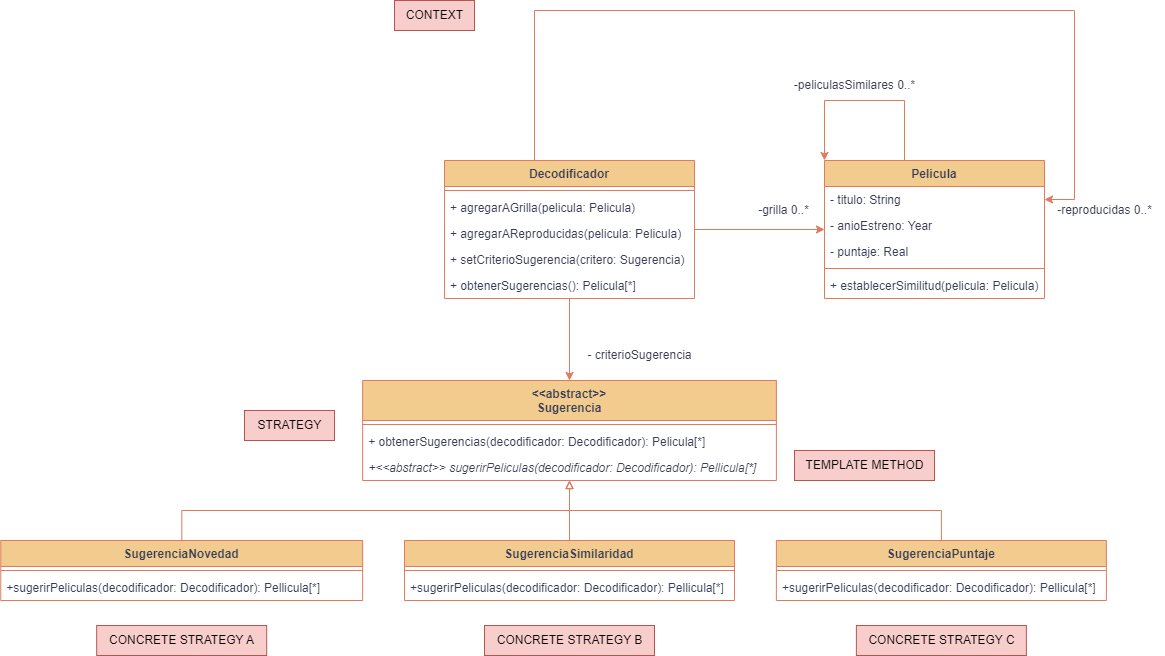

The diagram above was exported from draw.io. Its source (the exported page's mxGraphModel, read from the mxfile embedded in the PNG):
<mxGraphModel dx="1691" dy="516" grid="1" gridSize="10" guides="1" tooltips="1" connect="1" arrows="1" fold="1" page="1" pageScale="1" pageWidth="827" pageHeight="1169" background="#ffffff" math="0" shadow="0">
  <root>
    <mxCell id="0" />
    <mxCell id="1" parent="0" />
    <mxCell id="NZk4KFh9qtTOBHGfdwJL-15" style="edgeStyle=orthogonalEdgeStyle;rounded=0;orthogonalLoop=1;jettySize=auto;html=1;labelBackgroundColor=none;strokeColor=#E07A5F;fontColor=default;" parent="1" source="NZk4KFh9qtTOBHGfdwJL-1" target="NZk4KFh9qtTOBHGfdwJL-6" edge="1">
      <mxGeometry relative="1" as="geometry" />
    </mxCell>
    <mxCell id="NZk4KFh9qtTOBHGfdwJL-17" style="edgeStyle=orthogonalEdgeStyle;rounded=0;orthogonalLoop=1;jettySize=auto;html=1;entryX=1;entryY=0.5;entryDx=0;entryDy=0;labelBackgroundColor=none;strokeColor=#E07A5F;fontColor=default;" parent="1" source="NZk4KFh9qtTOBHGfdwJL-1" target="NZk4KFh9qtTOBHGfdwJL-7" edge="1">
      <mxGeometry relative="1" as="geometry">
        <Array as="points">
          <mxPoint x="200" y="100" />
          <mxPoint x="740" y="100" />
          <mxPoint x="740" y="289" />
        </Array>
      </mxGeometry>
    </mxCell>
    <mxCell id="NZk4KFh9qtTOBHGfdwJL-38" style="edgeStyle=orthogonalEdgeStyle;rounded=0;orthogonalLoop=1;jettySize=auto;html=1;entryX=0.5;entryY=0;entryDx=0;entryDy=0;labelBackgroundColor=none;strokeColor=#E07A5F;fontColor=default;" parent="1" source="NZk4KFh9qtTOBHGfdwJL-1" target="NZk4KFh9qtTOBHGfdwJL-20" edge="1">
      <mxGeometry relative="1" as="geometry" />
    </mxCell>
    <mxCell id="NZk4KFh9qtTOBHGfdwJL-1" value="Decodificador" style="swimlane;fontStyle=1;align=center;verticalAlign=top;childLayout=stackLayout;horizontal=1;startSize=26;horizontalStack=0;resizeParent=1;resizeParentMax=0;resizeLast=0;collapsible=1;marginBottom=0;labelBackgroundColor=none;fillColor=#F2CC8F;strokeColor=#E07A5F;fontColor=#393C56;" parent="1" vertex="1">
      <mxGeometry x="110.01" y="250" width="250" height="138" as="geometry" />
    </mxCell>
    <mxCell id="NZk4KFh9qtTOBHGfdwJL-3" value="" style="line;strokeWidth=1;fillColor=none;align=left;verticalAlign=middle;spacingTop=-1;spacingLeft=3;spacingRight=3;rotatable=0;labelPosition=right;points=[];portConstraint=eastwest;strokeColor=#E07A5F;labelBackgroundColor=none;fontColor=#393C56;" parent="NZk4KFh9qtTOBHGfdwJL-1" vertex="1">
      <mxGeometry y="26" width="250" height="8" as="geometry" />
    </mxCell>
    <mxCell id="Raw22iT6eG1KlhghDBf4-5" value="+ agregarAGrilla(pelicula: Pelicula)" style="text;strokeColor=none;fillColor=none;align=left;verticalAlign=top;spacingLeft=4;spacingRight=4;overflow=hidden;rotatable=0;points=[[0,0.5],[1,0.5]];portConstraint=eastwest;fontStyle=0;labelBackgroundColor=none;fontColor=#393C56;" parent="NZk4KFh9qtTOBHGfdwJL-1" vertex="1">
      <mxGeometry y="34" width="250" height="26" as="geometry" />
    </mxCell>
    <mxCell id="Raw22iT6eG1KlhghDBf4-6" value="+ agregarAReproducidas(pelicula: Pelicula)" style="text;strokeColor=none;fillColor=none;align=left;verticalAlign=top;spacingLeft=4;spacingRight=4;overflow=hidden;rotatable=0;points=[[0,0.5],[1,0.5]];portConstraint=eastwest;fontStyle=0;labelBackgroundColor=none;fontColor=#393C56;" parent="NZk4KFh9qtTOBHGfdwJL-1" vertex="1">
      <mxGeometry y="60" width="250" height="26" as="geometry" />
    </mxCell>
    <mxCell id="NZk4KFh9qtTOBHGfdwJL-4" value="+ setCriterioSugerencia(critero: Sugerencia)" style="text;strokeColor=none;fillColor=none;align=left;verticalAlign=top;spacingLeft=4;spacingRight=4;overflow=hidden;rotatable=0;points=[[0,0.5],[1,0.5]];portConstraint=eastwest;labelBackgroundColor=none;fontColor=#393C56;" parent="NZk4KFh9qtTOBHGfdwJL-1" vertex="1">
      <mxGeometry y="86" width="250" height="26" as="geometry" />
    </mxCell>
    <mxCell id="Raw22iT6eG1KlhghDBf4-4" value="+ obtenerSugerencias(): Pelicula[*]" style="text;strokeColor=none;fillColor=none;align=left;verticalAlign=top;spacingLeft=4;spacingRight=4;overflow=hidden;rotatable=0;points=[[0,0.5],[1,0.5]];portConstraint=eastwest;fontStyle=0;labelBackgroundColor=none;fontColor=#393C56;" parent="NZk4KFh9qtTOBHGfdwJL-1" vertex="1">
      <mxGeometry y="112" width="250" height="26" as="geometry" />
    </mxCell>
    <mxCell id="NZk4KFh9qtTOBHGfdwJL-6" value="Pelicula" style="swimlane;fontStyle=1;align=center;verticalAlign=top;childLayout=stackLayout;horizontal=1;startSize=26;horizontalStack=0;resizeParent=1;resizeParentMax=0;resizeLast=0;collapsible=1;marginBottom=0;labelBackgroundColor=none;fillColor=#F2CC8F;strokeColor=#E07A5F;fontColor=#393C56;" parent="1" vertex="1">
      <mxGeometry x="490" y="250" width="220" height="138" as="geometry" />
    </mxCell>
    <mxCell id="NZk4KFh9qtTOBHGfdwJL-7" value="- titulo: String" style="text;strokeColor=none;fillColor=none;align=left;verticalAlign=top;spacingLeft=4;spacingRight=4;overflow=hidden;rotatable=0;points=[[0,0.5],[1,0.5]];portConstraint=eastwest;labelBackgroundColor=none;fontColor=#393C56;" parent="NZk4KFh9qtTOBHGfdwJL-6" vertex="1">
      <mxGeometry y="26" width="220" height="26" as="geometry" />
    </mxCell>
    <mxCell id="NZk4KFh9qtTOBHGfdwJL-10" value="- anioEstreno: Year" style="text;strokeColor=none;fillColor=none;align=left;verticalAlign=top;spacingLeft=4;spacingRight=4;overflow=hidden;rotatable=0;points=[[0,0.5],[1,0.5]];portConstraint=eastwest;labelBackgroundColor=none;fontColor=#393C56;" parent="NZk4KFh9qtTOBHGfdwJL-6" vertex="1">
      <mxGeometry y="52" width="220" height="26" as="geometry" />
    </mxCell>
    <mxCell id="NZk4KFh9qtTOBHGfdwJL-14" value="- puntaje: Real" style="text;strokeColor=none;fillColor=none;align=left;verticalAlign=top;spacingLeft=4;spacingRight=4;overflow=hidden;rotatable=0;points=[[0,0.5],[1,0.5]];portConstraint=eastwest;labelBackgroundColor=none;fontColor=#393C56;" parent="NZk4KFh9qtTOBHGfdwJL-6" vertex="1">
      <mxGeometry y="78" width="220" height="26" as="geometry" />
    </mxCell>
    <mxCell id="NZk4KFh9qtTOBHGfdwJL-8" value="" style="line;strokeWidth=1;fillColor=none;align=left;verticalAlign=middle;spacingTop=-1;spacingLeft=3;spacingRight=3;rotatable=0;labelPosition=right;points=[];portConstraint=eastwest;strokeColor=#E07A5F;labelBackgroundColor=none;fontColor=#393C56;" parent="NZk4KFh9qtTOBHGfdwJL-6" vertex="1">
      <mxGeometry y="104" width="220" height="8" as="geometry" />
    </mxCell>
    <mxCell id="NZk4KFh9qtTOBHGfdwJL-9" value="+ establecerSimilitud(pelicula: Pelicula)" style="text;strokeColor=none;fillColor=none;align=left;verticalAlign=top;spacingLeft=4;spacingRight=4;overflow=hidden;rotatable=0;points=[[0,0.5],[1,0.5]];portConstraint=eastwest;labelBackgroundColor=none;fontColor=#393C56;" parent="NZk4KFh9qtTOBHGfdwJL-6" vertex="1">
      <mxGeometry y="112" width="220" height="26" as="geometry" />
    </mxCell>
    <mxCell id="NZk4KFh9qtTOBHGfdwJL-12" style="edgeStyle=orthogonalEdgeStyle;rounded=0;orthogonalLoop=1;jettySize=auto;html=1;entryX=0;entryY=0;entryDx=0;entryDy=0;labelBackgroundColor=none;strokeColor=#E07A5F;fontColor=default;" parent="1" source="NZk4KFh9qtTOBHGfdwJL-6" target="NZk4KFh9qtTOBHGfdwJL-6" edge="1">
      <mxGeometry relative="1" as="geometry">
        <Array as="points">
          <mxPoint x="570" y="190" />
          <mxPoint x="490" y="190" />
        </Array>
      </mxGeometry>
    </mxCell>
    <mxCell id="NZk4KFh9qtTOBHGfdwJL-13" value="-peliculasSimilares 0..*" style="text;html=1;align=center;verticalAlign=middle;resizable=0;points=[];autosize=1;strokeColor=none;fillColor=none;labelBackgroundColor=none;fontColor=#393C56;" parent="1" vertex="1">
      <mxGeometry x="450" y="160" width="140" height="30" as="geometry" />
    </mxCell>
    <mxCell id="NZk4KFh9qtTOBHGfdwJL-16" value="-grilla 0..*" style="text;html=1;align=center;verticalAlign=middle;resizable=0;points=[];autosize=1;strokeColor=none;fillColor=none;labelBackgroundColor=none;fontColor=#393C56;" parent="1" vertex="1">
      <mxGeometry x="414" y="285" width="70" height="30" as="geometry" />
    </mxCell>
    <mxCell id="NZk4KFh9qtTOBHGfdwJL-19" value="-reproducidas 0..*" style="text;html=1;align=center;verticalAlign=middle;resizable=0;points=[];autosize=1;strokeColor=none;fillColor=none;labelBackgroundColor=none;fontColor=#393C56;" parent="1" vertex="1">
      <mxGeometry x="710" y="285" width="120" height="30" as="geometry" />
    </mxCell>
    <mxCell id="NZk4KFh9qtTOBHGfdwJL-20" value="&lt;&lt;abstract&gt;&gt;&#10;Sugerencia" style="swimlane;fontStyle=1;align=center;verticalAlign=top;childLayout=stackLayout;horizontal=1;startSize=40;horizontalStack=0;resizeParent=1;resizeParentMax=0;resizeLast=0;collapsible=1;marginBottom=0;labelBackgroundColor=none;fillColor=#F2CC8F;strokeColor=#E07A5F;fontColor=#393C56;" parent="1" vertex="1">
      <mxGeometry x="28.130000000000003" y="470" width="413.75" height="100" as="geometry" />
    </mxCell>
    <mxCell id="NZk4KFh9qtTOBHGfdwJL-22" value="" style="line;strokeWidth=1;fillColor=none;align=left;verticalAlign=middle;spacingTop=-1;spacingLeft=3;spacingRight=3;rotatable=0;labelPosition=right;points=[];portConstraint=eastwest;strokeColor=#E07A5F;labelBackgroundColor=none;fontColor=#393C56;" parent="NZk4KFh9qtTOBHGfdwJL-20" vertex="1">
      <mxGeometry y="40" width="413.75" height="8" as="geometry" />
    </mxCell>
    <mxCell id="NZk4KFh9qtTOBHGfdwJL-23" value="+ obtenerSugerencias(decodificador: Decodificador): Pelicula[*]" style="text;strokeColor=none;fillColor=none;align=left;verticalAlign=top;spacingLeft=4;spacingRight=4;overflow=hidden;rotatable=0;points=[[0,0.5],[1,0.5]];portConstraint=eastwest;fontStyle=0;labelBackgroundColor=none;fontColor=#393C56;" parent="NZk4KFh9qtTOBHGfdwJL-20" vertex="1">
      <mxGeometry y="48" width="413.75" height="26" as="geometry" />
    </mxCell>
    <mxCell id="NZk4KFh9qtTOBHGfdwJL-39" value="+&lt;&lt;abstract&gt;&gt; sugerirPeliculas(decodificador: Decodificador): Pellicula[*]" style="text;strokeColor=none;fillColor=none;align=left;verticalAlign=top;spacingLeft=4;spacingRight=4;overflow=hidden;rotatable=0;points=[[0,0.5],[1,0.5]];portConstraint=eastwest;labelBackgroundColor=none;fontColor=#393C56;fontStyle=2" parent="NZk4KFh9qtTOBHGfdwJL-20" vertex="1">
      <mxGeometry y="74" width="413.75" height="26" as="geometry" />
    </mxCell>
    <mxCell id="NZk4KFh9qtTOBHGfdwJL-48" style="edgeStyle=orthogonalEdgeStyle;rounded=0;orthogonalLoop=1;jettySize=auto;html=1;endArrow=block;endFill=0;labelBackgroundColor=none;strokeColor=#E07A5F;fontColor=default;" parent="1" source="NZk4KFh9qtTOBHGfdwJL-24" target="NZk4KFh9qtTOBHGfdwJL-20" edge="1">
      <mxGeometry relative="1" as="geometry" />
    </mxCell>
    <mxCell id="NZk4KFh9qtTOBHGfdwJL-24" value="SugerenciaNovedad" style="swimlane;fontStyle=1;align=center;verticalAlign=top;childLayout=stackLayout;horizontal=1;startSize=26;horizontalStack=0;resizeParent=1;resizeParentMax=0;resizeLast=0;collapsible=1;marginBottom=0;labelBackgroundColor=none;fillColor=#F2CC8F;strokeColor=#E07A5F;fontColor=#393C56;" parent="1" vertex="1">
      <mxGeometry x="-333.74" y="630" width="361.87" height="60" as="geometry" />
    </mxCell>
    <mxCell id="NZk4KFh9qtTOBHGfdwJL-26" value="" style="line;strokeWidth=1;fillColor=none;align=left;verticalAlign=middle;spacingTop=-1;spacingLeft=3;spacingRight=3;rotatable=0;labelPosition=right;points=[];portConstraint=eastwest;strokeColor=#E07A5F;labelBackgroundColor=none;fontColor=#393C56;" parent="NZk4KFh9qtTOBHGfdwJL-24" vertex="1">
      <mxGeometry y="26" width="361.87" height="8" as="geometry" />
    </mxCell>
    <mxCell id="Raw22iT6eG1KlhghDBf4-1" value="+sugerirPeliculas(decodificador: Decodificador): Pellicula[*]" style="text;strokeColor=none;fillColor=none;align=left;verticalAlign=top;spacingLeft=4;spacingRight=4;overflow=hidden;rotatable=0;points=[[0,0.5],[1,0.5]];portConstraint=eastwest;labelBackgroundColor=none;fontColor=#393C56;fontStyle=0" parent="NZk4KFh9qtTOBHGfdwJL-24" vertex="1">
      <mxGeometry y="34" width="361.87" height="26" as="geometry" />
    </mxCell>
    <mxCell id="NZk4KFh9qtTOBHGfdwJL-49" style="edgeStyle=orthogonalEdgeStyle;rounded=0;orthogonalLoop=1;jettySize=auto;html=1;endArrow=block;endFill=0;labelBackgroundColor=none;strokeColor=#E07A5F;fontColor=default;" parent="1" source="NZk4KFh9qtTOBHGfdwJL-28" target="NZk4KFh9qtTOBHGfdwJL-20" edge="1">
      <mxGeometry relative="1" as="geometry" />
    </mxCell>
    <mxCell id="NZk4KFh9qtTOBHGfdwJL-28" value="SugerenciaSimilaridad" style="swimlane;fontStyle=1;align=center;verticalAlign=top;childLayout=stackLayout;horizontal=1;startSize=26;horizontalStack=0;resizeParent=1;resizeParentMax=0;resizeLast=0;collapsible=1;marginBottom=0;labelBackgroundColor=none;fillColor=#F2CC8F;strokeColor=#E07A5F;fontColor=#393C56;" parent="1" vertex="1">
      <mxGeometry x="70.01" y="630" width="330" height="60" as="geometry" />
    </mxCell>
    <mxCell id="NZk4KFh9qtTOBHGfdwJL-30" value="" style="line;strokeWidth=1;fillColor=none;align=left;verticalAlign=middle;spacingTop=-1;spacingLeft=3;spacingRight=3;rotatable=0;labelPosition=right;points=[];portConstraint=eastwest;strokeColor=#E07A5F;labelBackgroundColor=none;fontColor=#393C56;" parent="NZk4KFh9qtTOBHGfdwJL-28" vertex="1">
      <mxGeometry y="26" width="330" height="8" as="geometry" />
    </mxCell>
    <mxCell id="Raw22iT6eG1KlhghDBf4-12" value="+sugerirPeliculas(decodificador: Decodificador): Pellicula[*]" style="text;strokeColor=none;fillColor=none;align=left;verticalAlign=top;spacingLeft=4;spacingRight=4;overflow=hidden;rotatable=0;points=[[0,0.5],[1,0.5]];portConstraint=eastwest;labelBackgroundColor=none;fontColor=#393C56;fontStyle=0" parent="NZk4KFh9qtTOBHGfdwJL-28" vertex="1">
      <mxGeometry y="34" width="330" height="26" as="geometry" />
    </mxCell>
    <mxCell id="NZk4KFh9qtTOBHGfdwJL-50" style="edgeStyle=orthogonalEdgeStyle;rounded=0;orthogonalLoop=1;jettySize=auto;html=1;endArrow=block;endFill=0;labelBackgroundColor=none;strokeColor=#E07A5F;fontColor=default;" parent="1" source="NZk4KFh9qtTOBHGfdwJL-32" target="NZk4KFh9qtTOBHGfdwJL-20" edge="1">
      <mxGeometry relative="1" as="geometry" />
    </mxCell>
    <mxCell id="NZk4KFh9qtTOBHGfdwJL-32" value="SugerenciaPuntaje" style="swimlane;fontStyle=1;align=center;verticalAlign=top;childLayout=stackLayout;horizontal=1;startSize=26;horizontalStack=0;resizeParent=1;resizeParentMax=0;resizeLast=0;collapsible=1;marginBottom=0;labelBackgroundColor=none;fillColor=#F2CC8F;strokeColor=#E07A5F;fontColor=#393C56;" parent="1" vertex="1">
      <mxGeometry x="441.88" y="630" width="330" height="60" as="geometry" />
    </mxCell>
    <mxCell id="NZk4KFh9qtTOBHGfdwJL-34" value="" style="line;strokeWidth=1;fillColor=none;align=left;verticalAlign=middle;spacingTop=-1;spacingLeft=3;spacingRight=3;rotatable=0;labelPosition=right;points=[];portConstraint=eastwest;strokeColor=#E07A5F;labelBackgroundColor=none;fontColor=#393C56;" parent="NZk4KFh9qtTOBHGfdwJL-32" vertex="1">
      <mxGeometry y="26" width="330" height="8" as="geometry" />
    </mxCell>
    <mxCell id="Raw22iT6eG1KlhghDBf4-14" value="+sugerirPeliculas(decodificador: Decodificador): Pellicula[*]" style="text;strokeColor=none;fillColor=none;align=left;verticalAlign=top;spacingLeft=4;spacingRight=4;overflow=hidden;rotatable=0;points=[[0,0.5],[1,0.5]];portConstraint=eastwest;labelBackgroundColor=none;fontColor=#393C56;fontStyle=0" parent="NZk4KFh9qtTOBHGfdwJL-32" vertex="1">
      <mxGeometry y="34" width="330" height="26" as="geometry" />
    </mxCell>
    <mxCell id="NZk4KFh9qtTOBHGfdwJL-37" value="- criterioSugerencia" style="text;html=1;align=center;verticalAlign=middle;resizable=0;points=[];autosize=1;strokeColor=none;fillColor=none;labelBackgroundColor=none;fontColor=#393C56;" parent="1" vertex="1">
      <mxGeometry x="240" y="430" width="130" height="30" as="geometry" />
    </mxCell>
    <mxCell id="NZk4KFh9qtTOBHGfdwJL-42" value="TEMPLATE METHOD" style="text;html=1;align=center;verticalAlign=middle;resizable=0;points=[];autosize=1;strokeColor=#b85450;fillColor=#f8cecc;labelBackgroundColor=none;" parent="1" vertex="1">
      <mxGeometry x="460" y="540" width="140" height="30" as="geometry" />
    </mxCell>
    <mxCell id="NZk4KFh9qtTOBHGfdwJL-43" value="CONTEXT" style="text;html=1;align=center;verticalAlign=middle;resizable=0;points=[];autosize=1;strokeColor=#b85450;fillColor=#f8cecc;labelBackgroundColor=none;" parent="1" vertex="1">
      <mxGeometry x="60" y="90" width="80" height="30" as="geometry" />
    </mxCell>
    <mxCell id="NZk4KFh9qtTOBHGfdwJL-44" value="STRATEGY" style="text;html=1;align=center;verticalAlign=middle;resizable=0;points=[];autosize=1;strokeColor=#b85450;fillColor=#f8cecc;labelBackgroundColor=none;" parent="1" vertex="1">
      <mxGeometry x="-90" y="500" width="90" height="30" as="geometry" />
    </mxCell>
    <mxCell id="NZk4KFh9qtTOBHGfdwJL-45" value="CONCRETE STRATEGY A" style="text;html=1;align=center;verticalAlign=middle;resizable=0;points=[];autosize=1;strokeColor=#b85450;fillColor=#f8cecc;labelBackgroundColor=none;" parent="1" vertex="1">
      <mxGeometry x="-237.81" y="715" width="170" height="30" as="geometry" />
    </mxCell>
    <mxCell id="NZk4KFh9qtTOBHGfdwJL-46" value="CONCRETE STRATEGY B" style="text;html=1;align=center;verticalAlign=middle;resizable=0;points=[];autosize=1;strokeColor=#b85450;fillColor=#f8cecc;labelBackgroundColor=none;" parent="1" vertex="1">
      <mxGeometry x="150" y="715" width="170" height="30" as="geometry" />
    </mxCell>
    <mxCell id="NZk4KFh9qtTOBHGfdwJL-47" value="CONCRETE STRATEGY C" style="text;html=1;align=center;verticalAlign=middle;resizable=0;points=[];autosize=1;strokeColor=#b85450;fillColor=#f8cecc;labelBackgroundColor=none;" parent="1" vertex="1">
      <mxGeometry x="521.88" y="715" width="170" height="30" as="geometry" />
    </mxCell>
  </root>
</mxGraphModel>